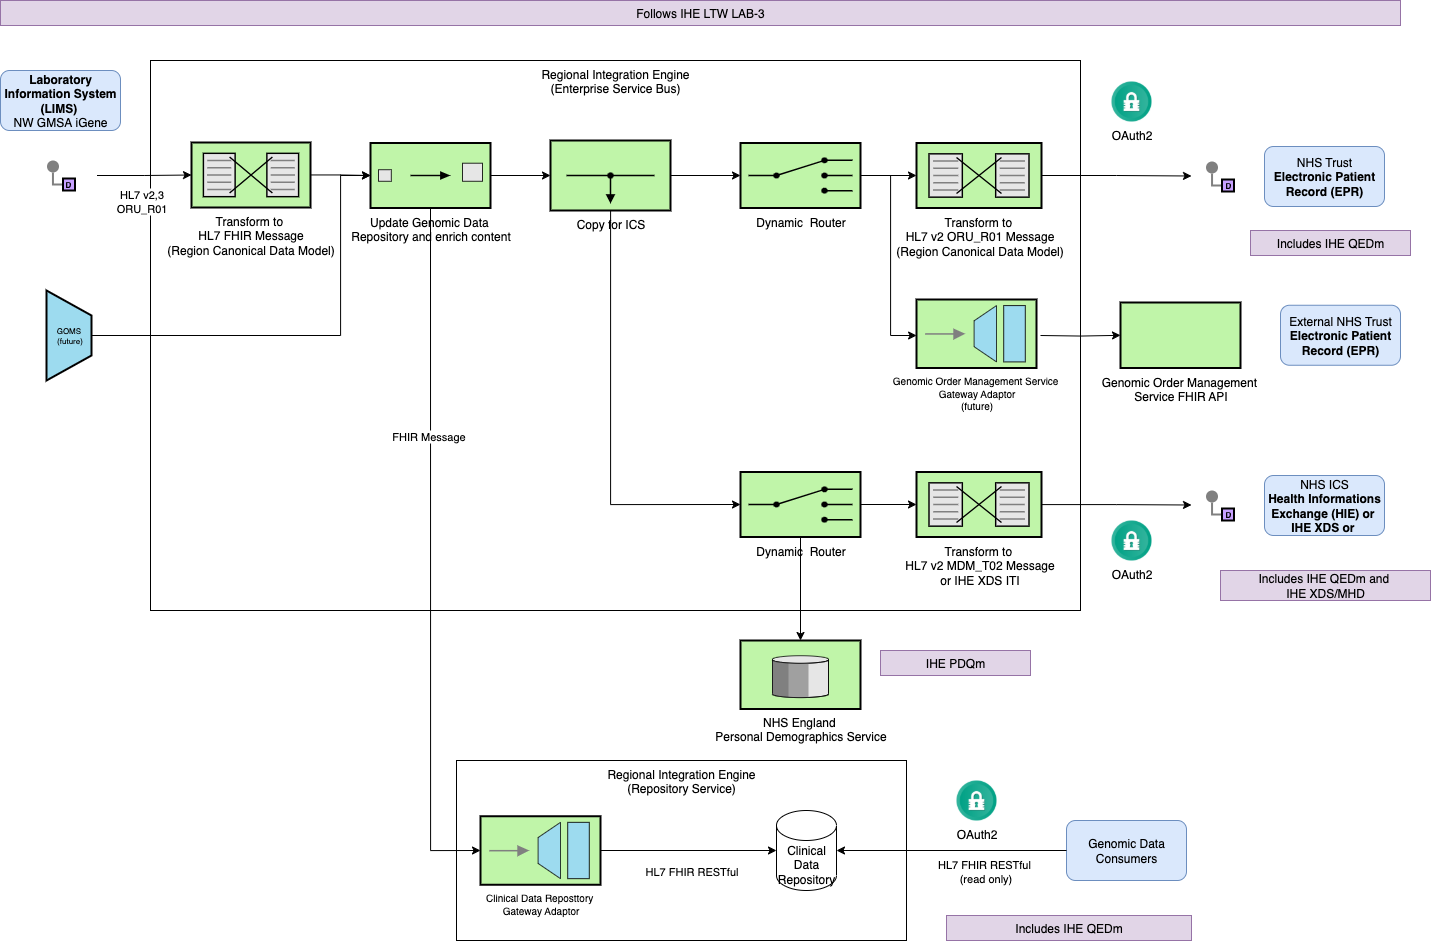

The diagram above was exported from draw.io. Its source (the exported page's mxGraphModel, read from the mxfile embedded in the PNG):
<mxGraphModel dx="1589" dy="949" grid="1" gridSize="10" guides="1" tooltips="1" connect="1" arrows="1" fold="1" page="1" pageScale="1" pageWidth="827" pageHeight="1169" math="0" shadow="0">
  <root>
    <mxCell id="0" />
    <mxCell id="1" parent="0" />
    <mxCell id="_b9NuXSDLzWbAmvTPXuV-12" value="Regional Integration Engine&lt;div&gt;(Repository Service)&lt;/div&gt;" style="rounded=0;whiteSpace=wrap;html=1;verticalAlign=top;" parent="1" vertex="1">
      <mxGeometry x="586" y="1410" width="450" height="180" as="geometry" />
    </mxCell>
    <mxCell id="HnpPnAv44DMsRuAQf5Vg-59" value="Regional Integration Engine&lt;br&gt;(Enterprise Service Bus)" style="rounded=0;whiteSpace=wrap;html=1;verticalAlign=top;" parent="1" vertex="1">
      <mxGeometry x="280" y="710" width="930" height="550" as="geometry" />
    </mxCell>
    <mxCell id="7jtiY5M9mVHTs9dgm_Sb-16" style="edgeStyle=orthogonalEdgeStyle;rounded=0;orthogonalLoop=1;jettySize=auto;html=1;entryX=0;entryY=0.5;entryDx=0;entryDy=0;entryPerimeter=0;" parent="1" source="SpyZkMs1lM7mogaTS6Ty-38" target="_b9NuXSDLzWbAmvTPXuV-6" edge="1">
      <mxGeometry relative="1" as="geometry" />
    </mxCell>
    <mxCell id="ASGDk-45rUAA4ve6-Ohr-1" value="HL7 v2,3&lt;br&gt;ORU_R01" style="edgeLabel;html=1;align=center;verticalAlign=middle;resizable=0;points=[];" parent="7jtiY5M9mVHTs9dgm_Sb-16" connectable="0" vertex="1">
      <mxGeometry x="-0.2687" y="1" relative="1" as="geometry">
        <mxPoint x="9" y="26" as="offset" />
      </mxGeometry>
    </mxCell>
    <mxCell id="SpyZkMs1lM7mogaTS6Ty-38" value="" style="rounded=0;whiteSpace=wrap;html=1;strokeColor=none;" parent="1" vertex="1">
      <mxGeometry x="153.5" y="800" width="73" height="50" as="geometry" />
    </mxCell>
    <mxCell id="HnpPnAv44DMsRuAQf5Vg-33" value="&lt;b&gt;Laboratory Information System (LIMS)&amp;nbsp;&lt;/b&gt;&lt;div&gt;NW GMSA&amp;nbsp;iGene&lt;/div&gt;" style="rounded=1;whiteSpace=wrap;html=1;fillColor=#dae8fc;strokeColor=#6c8ebf;" parent="1" vertex="1">
      <mxGeometry x="130" y="720" width="120" height="60" as="geometry" />
    </mxCell>
    <mxCell id="7jtiY5M9mVHTs9dgm_Sb-10" value="" style="edgeStyle=orthogonalEdgeStyle;rounded=0;exitX=0;exitY=0.5;endArrow=none;dashed=0;html=1;strokeColor=#808080;strokeWidth=2;" parent="1" source="7jtiY5M9mVHTs9dgm_Sb-12" target="7jtiY5M9mVHTs9dgm_Sb-11" edge="1">
      <mxGeometry relative="1" as="geometry" />
    </mxCell>
    <mxCell id="7jtiY5M9mVHTs9dgm_Sb-11" value="" style="strokeWidth=2;dashed=0;align=center;fontSize=8;shape=ellipse;fillColor=#808080;strokeColor=none;" parent="1" vertex="1">
      <mxGeometry x="176.5" y="810" width="12" height="12" as="geometry" />
    </mxCell>
    <mxCell id="7jtiY5M9mVHTs9dgm_Sb-12" value="D" style="strokeWidth=2;dashed=0;align=center;fontSize=8;shape=rect;fillColor=#C7A0FF;fontStyle=1;whiteSpace=wrap;html=1;" parent="1" vertex="1">
      <mxGeometry x="192.5" y="828" width="12" height="12" as="geometry" />
    </mxCell>
    <mxCell id="By_1TARWnx_QZHChqkb0-12" style="edgeStyle=orthogonalEdgeStyle;rounded=0;orthogonalLoop=1;jettySize=auto;html=1;exitX=1;exitY=0.5;exitDx=0;exitDy=0;exitPerimeter=0;entryX=0;entryY=0.5;entryDx=0;entryDy=0;entryPerimeter=0;" parent="1" source="7jtiY5M9mVHTs9dgm_Sb-15" target="ASGDk-45rUAA4ve6-Ohr-6" edge="1">
      <mxGeometry relative="1" as="geometry">
        <mxPoint x="990" y="821" as="sourcePoint" />
        <mxPoint x="1046" y="822" as="targetPoint" />
      </mxGeometry>
    </mxCell>
    <mxCell id="7jtiY5M9mVHTs9dgm_Sb-15" value="&lt;font style=&quot;font-size: 12px;&quot;&gt;Dynamic&amp;nbsp; Router&lt;/font&gt;" style="html=1;strokeWidth=2;outlineConnect=0;dashed=0;align=center;fontSize=8;shape=mxgraph.eip.content_based_router;verticalLabelPosition=bottom;verticalAlign=top;fillColor=#c0f5a9;" parent="1" vertex="1">
      <mxGeometry x="870" y="792.5" width="120" height="65" as="geometry" />
    </mxCell>
    <mxCell id="_b9NuXSDLzWbAmvTPXuV-1" value="" style="rounded=0;whiteSpace=wrap;html=1;strokeColor=none;" parent="1" vertex="1">
      <mxGeometry x="1321" y="800.5" width="73" height="50" as="geometry" />
    </mxCell>
    <mxCell id="_b9NuXSDLzWbAmvTPXuV-2" value="" style="edgeStyle=orthogonalEdgeStyle;rounded=0;exitX=0;exitY=0.5;endArrow=none;dashed=0;html=1;strokeColor=#808080;strokeWidth=2;" parent="1" source="_b9NuXSDLzWbAmvTPXuV-4" target="_b9NuXSDLzWbAmvTPXuV-3" edge="1">
      <mxGeometry relative="1" as="geometry" />
    </mxCell>
    <mxCell id="_b9NuXSDLzWbAmvTPXuV-3" value="" style="strokeWidth=2;dashed=0;align=center;fontSize=8;shape=ellipse;fillColor=#808080;strokeColor=none;" parent="1" vertex="1">
      <mxGeometry x="1335.5" y="811" width="12" height="12" as="geometry" />
    </mxCell>
    <mxCell id="_b9NuXSDLzWbAmvTPXuV-4" value="D" style="strokeWidth=2;dashed=0;align=center;fontSize=8;shape=rect;fillColor=#C7A0FF;fontStyle=1;whiteSpace=wrap;html=1;" parent="1" vertex="1">
      <mxGeometry x="1351.5" y="829" width="12" height="12" as="geometry" />
    </mxCell>
    <mxCell id="_b9NuXSDLzWbAmvTPXuV-6" value="&lt;font style=&quot;font-size: 12px;&quot;&gt;Transform to&amp;nbsp;&lt;/font&gt;&lt;div&gt;&lt;font style=&quot;font-size: 12px;&quot;&gt;HL7 FHIR Message&lt;/font&gt;&lt;br&gt;&lt;/div&gt;&lt;div&gt;&lt;font style=&quot;font-size: 12px;&quot;&gt;(Region Canonical Data Model)&lt;/font&gt;&lt;/div&gt;" style="html=1;strokeWidth=2;outlineConnect=0;dashed=0;align=center;fontSize=8;shape=mxgraph.eip.message_translator;fillColor=#c0f5a9;verticalLabelPosition=bottom;verticalAlign=top;" parent="1" vertex="1">
      <mxGeometry x="321" y="792" width="119" height="65" as="geometry" />
    </mxCell>
    <mxCell id="_b9NuXSDLzWbAmvTPXuV-9" style="edgeStyle=orthogonalEdgeStyle;rounded=0;orthogonalLoop=1;jettySize=auto;html=1;entryX=0;entryY=0.5;entryDx=0;entryDy=0;" parent="1" source="ASGDk-45rUAA4ve6-Ohr-6" target="_b9NuXSDLzWbAmvTPXuV-1" edge="1">
      <mxGeometry relative="1" as="geometry">
        <mxPoint x="1102.7000000000003" y="824.9999999999998" as="targetPoint" />
      </mxGeometry>
    </mxCell>
    <mxCell id="_b9NuXSDLzWbAmvTPXuV-13" value="Clinical Data Repository" style="shape=cylinder3;whiteSpace=wrap;html=1;boundedLbl=1;backgroundOutline=1;size=15;" parent="1" vertex="1">
      <mxGeometry x="906" y="1460" width="60" height="80" as="geometry" />
    </mxCell>
    <mxCell id="_b9NuXSDLzWbAmvTPXuV-15" style="edgeStyle=orthogonalEdgeStyle;rounded=0;orthogonalLoop=1;jettySize=auto;html=1;" parent="1" source="_b9NuXSDLzWbAmvTPXuV-6" target="ASGDk-45rUAA4ve6-Ohr-3" edge="1">
      <mxGeometry relative="1" as="geometry" />
    </mxCell>
    <mxCell id="_b9NuXSDLzWbAmvTPXuV-16" style="edgeStyle=orthogonalEdgeStyle;rounded=0;orthogonalLoop=1;jettySize=auto;html=1;entryX=0;entryY=0.5;entryDx=0;entryDy=0;entryPerimeter=0;exitX=1;exitY=0.5;exitDx=0;exitDy=0;exitPerimeter=0;" parent="1" source="A2E8gG3wmct7KMqBH02L-5" target="_b9NuXSDLzWbAmvTPXuV-13" edge="1">
      <mxGeometry relative="1" as="geometry">
        <mxPoint x="691" y="1500" as="sourcePoint" />
      </mxGeometry>
    </mxCell>
    <mxCell id="_b9NuXSDLzWbAmvTPXuV-17" value="HL7 FHIR RESTful" style="edgeLabel;html=1;align=center;verticalAlign=middle;resizable=0;points=[];" parent="_b9NuXSDLzWbAmvTPXuV-16" connectable="0" vertex="1">
      <mxGeometry x="-0.2917" y="-3" relative="1" as="geometry">
        <mxPoint x="28" y="17" as="offset" />
      </mxGeometry>
    </mxCell>
    <mxCell id="By_1TARWnx_QZHChqkb0-8" style="edgeStyle=orthogonalEdgeStyle;rounded=0;orthogonalLoop=1;jettySize=auto;html=1;" parent="1" source="ASGDk-45rUAA4ve6-Ohr-3" target="By_1TARWnx_QZHChqkb0-3" edge="1">
      <mxGeometry relative="1" as="geometry" />
    </mxCell>
    <mxCell id="ASGDk-45rUAA4ve6-Ohr-3" value="&lt;font style=&quot;font-size: 12px;&quot;&gt;Update Genomic Data&amp;nbsp;&lt;/font&gt;&lt;div&gt;&lt;font style=&quot;font-size: 12px;&quot;&gt;Repository and enrich content&lt;/font&gt;&lt;/div&gt;" style="html=1;strokeWidth=2;outlineConnect=0;dashed=0;align=center;fontSize=8;fillColor=#c0f5a9;verticalLabelPosition=bottom;verticalAlign=top;shape=mxgraph.eip.content_enricher;" parent="1" vertex="1">
      <mxGeometry x="500" y="792.5" width="120" height="65" as="geometry" />
    </mxCell>
    <mxCell id="yU3ElABQZjIhGrlI_ipJ-1" value="OAuth2" style="shape=image;html=1;verticalAlign=top;verticalLabelPosition=bottom;labelBackgroundColor=#ffffff;imageAspect=0;aspect=fixed;image=https://cdn4.iconfinder.com/data/icons/ios-web-user-interface-multi-circle-flat-vol-3/512/Authorisation_lock_padlock_password_privacy_safe_security-128.png" parent="1" vertex="1">
      <mxGeometry x="1241" y="731" width="40" height="40" as="geometry" />
    </mxCell>
    <mxCell id="ck6UTDwcm1I5cA8ir3R7-1" value="NHS Trust&lt;br&gt;&lt;b&gt;Electronic Patient Record (EPR)&lt;/b&gt;" style="rounded=1;whiteSpace=wrap;html=1;fillColor=#dae8fc;strokeColor=#6c8ebf;" parent="1" vertex="1">
      <mxGeometry x="1394" y="796" width="120" height="60" as="geometry" />
    </mxCell>
    <mxCell id="By_1TARWnx_QZHChqkb0-15" style="edgeStyle=orthogonalEdgeStyle;rounded=0;orthogonalLoop=1;jettySize=auto;html=1;" parent="1" target="By_1TARWnx_QZHChqkb0-2" edge="1">
      <mxGeometry relative="1" as="geometry">
        <mxPoint x="1170" y="985" as="sourcePoint" />
      </mxGeometry>
    </mxCell>
    <mxCell id="By_1TARWnx_QZHChqkb0-2" value="&lt;font style=&quot;font-size: 12px;&quot;&gt;Genomic Order Management&amp;nbsp;&lt;/font&gt;&lt;div&gt;&lt;font style=&quot;font-size: 12px;&quot;&gt;Service FHIR API&lt;/font&gt;&lt;/div&gt;" style="strokeWidth=2;dashed=0;align=center;fontSize=8;shape=rect;fillColor=#c0f5a9;verticalLabelPosition=bottom;verticalAlign=top;html=1;" parent="1" vertex="1">
      <mxGeometry x="1250" y="952" width="120" height="65.5" as="geometry" />
    </mxCell>
    <mxCell id="By_1TARWnx_QZHChqkb0-3" value="&lt;font style=&quot;font-size: 12px;&quot;&gt;Copy for ICS&lt;/font&gt;" style="html=1;strokeWidth=2;outlineConnect=0;dashed=0;align=center;fontSize=8;verticalLabelPosition=bottom;verticalAlign=top;shape=mxgraph.eip.wire_tap;fillColor=#c0f5a9" parent="1" vertex="1">
      <mxGeometry x="680" y="790" width="120" height="70" as="geometry" />
    </mxCell>
    <mxCell id="By_1TARWnx_QZHChqkb0-6" style="edgeStyle=orthogonalEdgeStyle;rounded=0;orthogonalLoop=1;jettySize=auto;html=1;entryX=0;entryY=0.5;entryDx=0;entryDy=0;entryPerimeter=0;exitX=0.5;exitY=1;exitDx=0;exitDy=0;exitPerimeter=0;" parent="1" source="ASGDk-45rUAA4ve6-Ohr-3" target="A2E8gG3wmct7KMqBH02L-5" edge="1">
      <mxGeometry relative="1" as="geometry">
        <mxPoint x="646" y="1500" as="targetPoint" />
      </mxGeometry>
    </mxCell>
    <mxCell id="By_1TARWnx_QZHChqkb0-7" value="FHIR Message" style="edgeLabel;html=1;align=center;verticalAlign=middle;resizable=0;points=[];" parent="By_1TARWnx_QZHChqkb0-6" connectable="0" vertex="1">
      <mxGeometry x="-0.3434" y="-3" relative="1" as="geometry">
        <mxPoint as="offset" />
      </mxGeometry>
    </mxCell>
    <mxCell id="ASGDk-45rUAA4ve6-Ohr-6" value="&lt;font style=&quot;font-size: 12px;&quot;&gt;Transform to&amp;nbsp;&lt;/font&gt;&lt;div&gt;&lt;font style=&quot;font-size: 12px;&quot;&gt;HL7 v2 ORU_R01 Message&lt;/font&gt;&lt;br&gt;&lt;/div&gt;&lt;div&gt;&lt;font style=&quot;font-size: 12px;&quot;&gt;(Region Canonical Data Model)&lt;/font&gt;&lt;/div&gt;" style="html=1;strokeWidth=2;outlineConnect=0;dashed=0;align=center;fontSize=8;shape=mxgraph.eip.message_translator;fillColor=#c0f5a9;verticalLabelPosition=bottom;verticalAlign=top;" parent="1" vertex="1">
      <mxGeometry x="1046" y="792.5" width="125" height="65" as="geometry" />
    </mxCell>
    <mxCell id="By_1TARWnx_QZHChqkb0-11" style="edgeStyle=orthogonalEdgeStyle;rounded=0;orthogonalLoop=1;jettySize=auto;html=1;entryX=0;entryY=0.5;entryDx=0;entryDy=0;entryPerimeter=0;" parent="1" source="By_1TARWnx_QZHChqkb0-3" target="7jtiY5M9mVHTs9dgm_Sb-15" edge="1">
      <mxGeometry relative="1" as="geometry" />
    </mxCell>
    <mxCell id="By_1TARWnx_QZHChqkb0-13" style="edgeStyle=orthogonalEdgeStyle;rounded=0;orthogonalLoop=1;jettySize=auto;html=1;entryX=0;entryY=0.5;entryDx=0;entryDy=0;entryPerimeter=0;" parent="1" source="7jtiY5M9mVHTs9dgm_Sb-15" target="A2E8gG3wmct7KMqBH02L-4" edge="1">
      <mxGeometry relative="1" as="geometry">
        <Array as="points">
          <mxPoint x="1020" y="825" />
          <mxPoint x="1020" y="985" />
          <mxPoint x="1046" y="985" />
        </Array>
        <mxPoint x="1090" y="984.75" as="targetPoint" />
      </mxGeometry>
    </mxCell>
    <mxCell id="By_1TARWnx_QZHChqkb0-14" value="External NHS Trust&lt;br&gt;&lt;b&gt;Electronic Patient Record (EPR)&lt;/b&gt;" style="rounded=1;whiteSpace=wrap;html=1;fillColor=#dae8fc;strokeColor=#6c8ebf;" parent="1" vertex="1">
      <mxGeometry x="1410" y="954.75" width="120" height="60" as="geometry" />
    </mxCell>
    <mxCell id="By_1TARWnx_QZHChqkb0-16" style="edgeStyle=orthogonalEdgeStyle;rounded=0;orthogonalLoop=1;jettySize=auto;html=1;exitX=1;exitY=0.5;exitDx=0;exitDy=0;exitPerimeter=0;entryX=0;entryY=0.5;entryDx=0;entryDy=0;entryPerimeter=0;" parent="1" source="By_1TARWnx_QZHChqkb0-17" target="By_1TARWnx_QZHChqkb0-25" edge="1">
      <mxGeometry relative="1" as="geometry">
        <mxPoint x="990" y="1150" as="sourcePoint" />
        <mxPoint x="1046" y="1151" as="targetPoint" />
      </mxGeometry>
    </mxCell>
    <mxCell id="FSswNMQdKsKT9vddK4mb-2" style="edgeStyle=orthogonalEdgeStyle;rounded=0;orthogonalLoop=1;jettySize=auto;html=1;" parent="1" source="By_1TARWnx_QZHChqkb0-17" target="FSswNMQdKsKT9vddK4mb-1" edge="1">
      <mxGeometry relative="1" as="geometry" />
    </mxCell>
    <mxCell id="By_1TARWnx_QZHChqkb0-17" value="&lt;font style=&quot;font-size: 12px;&quot;&gt;Dynamic&amp;nbsp; Router&lt;/font&gt;" style="html=1;strokeWidth=2;outlineConnect=0;dashed=0;align=center;fontSize=8;shape=mxgraph.eip.content_based_router;verticalLabelPosition=bottom;verticalAlign=top;fillColor=#c0f5a9;" parent="1" vertex="1">
      <mxGeometry x="870" y="1121.5" width="120" height="65" as="geometry" />
    </mxCell>
    <mxCell id="By_1TARWnx_QZHChqkb0-18" value="" style="rounded=0;whiteSpace=wrap;html=1;strokeColor=none;" parent="1" vertex="1">
      <mxGeometry x="1321" y="1129.5" width="73" height="50" as="geometry" />
    </mxCell>
    <mxCell id="By_1TARWnx_QZHChqkb0-19" value="" style="edgeStyle=orthogonalEdgeStyle;rounded=0;exitX=0;exitY=0.5;endArrow=none;dashed=0;html=1;strokeColor=#808080;strokeWidth=2;" parent="1" source="By_1TARWnx_QZHChqkb0-21" target="By_1TARWnx_QZHChqkb0-20" edge="1">
      <mxGeometry relative="1" as="geometry" />
    </mxCell>
    <mxCell id="By_1TARWnx_QZHChqkb0-20" value="" style="strokeWidth=2;dashed=0;align=center;fontSize=8;shape=ellipse;fillColor=#808080;strokeColor=none;" parent="1" vertex="1">
      <mxGeometry x="1335.5" y="1140" width="12" height="12" as="geometry" />
    </mxCell>
    <mxCell id="By_1TARWnx_QZHChqkb0-21" value="D" style="strokeWidth=2;dashed=0;align=center;fontSize=8;shape=rect;fillColor=#C7A0FF;fontStyle=1;whiteSpace=wrap;html=1;" parent="1" vertex="1">
      <mxGeometry x="1351.5" y="1158" width="12" height="12" as="geometry" />
    </mxCell>
    <mxCell id="By_1TARWnx_QZHChqkb0-22" style="edgeStyle=orthogonalEdgeStyle;rounded=0;orthogonalLoop=1;jettySize=auto;html=1;entryX=0;entryY=0.5;entryDx=0;entryDy=0;" parent="1" source="By_1TARWnx_QZHChqkb0-25" target="By_1TARWnx_QZHChqkb0-18" edge="1">
      <mxGeometry relative="1" as="geometry">
        <mxPoint x="1102.7000000000003" y="1153.9999999999998" as="targetPoint" />
      </mxGeometry>
    </mxCell>
    <mxCell id="By_1TARWnx_QZHChqkb0-23" value="OAuth2" style="shape=image;html=1;verticalAlign=top;verticalLabelPosition=bottom;labelBackgroundColor=#ffffff;imageAspect=0;aspect=fixed;image=https://cdn4.iconfinder.com/data/icons/ios-web-user-interface-multi-circle-flat-vol-3/512/Authorisation_lock_padlock_password_privacy_safe_security-128.png" parent="1" vertex="1">
      <mxGeometry x="1241" y="1170" width="40" height="40" as="geometry" />
    </mxCell>
    <mxCell id="By_1TARWnx_QZHChqkb0-24" value="NHS ICS&lt;div&gt;&lt;b&gt;Health Informations Exchange (HIE) or&amp;nbsp;&lt;/b&gt;&lt;/div&gt;&lt;b&gt;IHE XDS or&amp;nbsp;&lt;/b&gt;" style="rounded=1;whiteSpace=wrap;html=1;fillColor=#dae8fc;strokeColor=#6c8ebf;" parent="1" vertex="1">
      <mxGeometry x="1394" y="1125" width="120" height="60" as="geometry" />
    </mxCell>
    <mxCell id="By_1TARWnx_QZHChqkb0-25" value="&lt;font style=&quot;font-size: 12px;&quot;&gt;Transform to&amp;nbsp;&lt;/font&gt;&lt;div&gt;&lt;font style=&quot;font-size: 12px;&quot;&gt;HL7 v2 MDM_T02 Message&lt;/font&gt;&lt;br&gt;&lt;/div&gt;&lt;div&gt;&lt;font style=&quot;font-size: 12px;&quot;&gt;or IHE XDS ITI&lt;/font&gt;&lt;/div&gt;" style="html=1;strokeWidth=2;outlineConnect=0;dashed=0;align=center;fontSize=8;shape=mxgraph.eip.message_translator;fillColor=#c0f5a9;verticalLabelPosition=bottom;verticalAlign=top;" parent="1" vertex="1">
      <mxGeometry x="1046" y="1121.5" width="125" height="65" as="geometry" />
    </mxCell>
    <mxCell id="By_1TARWnx_QZHChqkb0-26" style="edgeStyle=orthogonalEdgeStyle;rounded=0;orthogonalLoop=1;jettySize=auto;html=1;entryX=0;entryY=0.5;entryDx=0;entryDy=0;entryPerimeter=0;" parent="1" source="By_1TARWnx_QZHChqkb0-3" target="By_1TARWnx_QZHChqkb0-17" edge="1">
      <mxGeometry relative="1" as="geometry">
        <Array as="points">
          <mxPoint x="740" y="1154" />
        </Array>
      </mxGeometry>
    </mxCell>
    <mxCell id="By_1TARWnx_QZHChqkb0-27" value="Genomic Data Consumers" style="rounded=1;whiteSpace=wrap;html=1;fillColor=#dae8fc;strokeColor=#6c8ebf;" parent="1" vertex="1">
      <mxGeometry x="1196" y="1470" width="120" height="60" as="geometry" />
    </mxCell>
    <mxCell id="By_1TARWnx_QZHChqkb0-28" value="Includes IHE QEDm" style="rounded=0;whiteSpace=wrap;html=1;fillColor=#e1d5e7;strokeColor=#9673a6;" parent="1" vertex="1">
      <mxGeometry x="1076" y="1565" width="245" height="25" as="geometry" />
    </mxCell>
    <mxCell id="By_1TARWnx_QZHChqkb0-29" style="edgeStyle=orthogonalEdgeStyle;rounded=0;orthogonalLoop=1;jettySize=auto;html=1;entryX=1;entryY=0.5;entryDx=0;entryDy=0;entryPerimeter=0;" parent="1" source="By_1TARWnx_QZHChqkb0-27" target="_b9NuXSDLzWbAmvTPXuV-13" edge="1">
      <mxGeometry relative="1" as="geometry" />
    </mxCell>
    <mxCell id="By_1TARWnx_QZHChqkb0-30" value="HL7 FHIR RESTful&amp;nbsp;&lt;br&gt;(read only)" style="edgeLabel;html=1;align=center;verticalAlign=middle;resizable=0;points=[];" parent="By_1TARWnx_QZHChqkb0-29" connectable="0" vertex="1">
      <mxGeometry x="-0.2" relative="1" as="geometry">
        <mxPoint x="11" y="20" as="offset" />
      </mxGeometry>
    </mxCell>
    <mxCell id="By_1TARWnx_QZHChqkb0-31" value="OAuth2" style="shape=image;html=1;verticalAlign=top;verticalLabelPosition=bottom;labelBackgroundColor=#ffffff;imageAspect=0;aspect=fixed;image=https://cdn4.iconfinder.com/data/icons/ios-web-user-interface-multi-circle-flat-vol-3/512/Authorisation_lock_padlock_password_privacy_safe_security-128.png" parent="1" vertex="1">
      <mxGeometry x="1086" y="1430" width="40" height="40" as="geometry" />
    </mxCell>
    <mxCell id="By_1TARWnx_QZHChqkb0-32" value="Follows IHE LTW LAB-3" style="rounded=0;whiteSpace=wrap;html=1;fillColor=#e1d5e7;strokeColor=#9673a6;" parent="1" vertex="1">
      <mxGeometry x="130" y="650" width="1400" height="25" as="geometry" />
    </mxCell>
    <mxCell id="By_1TARWnx_QZHChqkb0-33" value="Includes IHE QEDm and&amp;nbsp;&lt;div&gt;IHE XDS/MHD&lt;/div&gt;" style="rounded=0;whiteSpace=wrap;html=1;fillColor=#e1d5e7;strokeColor=#9673a6;" parent="1" vertex="1">
      <mxGeometry x="1350" y="1220" width="210" height="30" as="geometry" />
    </mxCell>
    <mxCell id="By_1TARWnx_QZHChqkb0-34" value="Includes IHE QEDm" style="rounded=0;whiteSpace=wrap;html=1;fillColor=#e1d5e7;strokeColor=#9673a6;" parent="1" vertex="1">
      <mxGeometry x="1380" y="880" width="160" height="25" as="geometry" />
    </mxCell>
    <mxCell id="FSswNMQdKsKT9vddK4mb-1" value="&lt;font style=&quot;font-size: 12px;&quot;&gt;NHS England&amp;nbsp;&lt;/font&gt;&lt;div&gt;&lt;font style=&quot;font-size: 12px;&quot;&gt;Personal Demographics Service&lt;/font&gt;&lt;/div&gt;" style="html=1;strokeWidth=2;outlineConnect=0;dashed=0;align=center;fontSize=8;verticalLabelPosition=bottom;verticalAlign=top;shape=mxgraph.eip.message_store;fillColor=#c0f5a9" parent="1" vertex="1">
      <mxGeometry x="870" y="1290" width="120" height="68.5" as="geometry" />
    </mxCell>
    <mxCell id="FSswNMQdKsKT9vddK4mb-3" value="IHE PDQm" style="rounded=0;whiteSpace=wrap;html=1;fillColor=#e1d5e7;strokeColor=#9673a6;" parent="1" vertex="1">
      <mxGeometry x="1010" y="1300" width="150" height="25" as="geometry" />
    </mxCell>
    <mxCell id="A2E8gG3wmct7KMqBH02L-3" style="edgeStyle=orthogonalEdgeStyle;rounded=0;orthogonalLoop=1;jettySize=auto;html=1;entryX=0;entryY=0.5;entryDx=0;entryDy=0;entryPerimeter=0;" edge="1" parent="1" source="A2E8gG3wmct7KMqBH02L-1" target="ASGDk-45rUAA4ve6-Ohr-3">
      <mxGeometry relative="1" as="geometry">
        <mxPoint x="490.5" y="865" as="targetPoint" />
        <Array as="points">
          <mxPoint x="470" y="985" />
          <mxPoint x="470" y="825" />
        </Array>
      </mxGeometry>
    </mxCell>
    <mxCell id="A2E8gG3wmct7KMqBH02L-1" value="GOMS&amp;nbsp;&lt;br&gt;(future)" style="strokeWidth=2;outlineConnect=0;dashed=0;align=center;html=1;fontSize=8;shape=mxgraph.eip.channel_adapter;fillColor=#9ddbef;" vertex="1" parent="1">
      <mxGeometry x="176" y="940" width="45" height="90" as="geometry" />
    </mxCell>
    <mxCell id="A2E8gG3wmct7KMqBH02L-4" value="&lt;font size=&quot;1&quot;&gt;Genomic Order Management Service&amp;nbsp;&lt;br&gt;Gateway Adaptor&lt;br&gt;(future)&lt;/font&gt;" style="fillColor=#c0f5a9;dashed=0;outlineConnect=0;strokeWidth=2;html=1;align=center;fontSize=8;verticalLabelPosition=bottom;verticalAlign=top;shape=mxgraph.eip.messaging_gateway;" vertex="1" parent="1">
      <mxGeometry x="1046" y="949" width="120" height="68.5" as="geometry" />
    </mxCell>
    <mxCell id="A2E8gG3wmct7KMqBH02L-5" value="&lt;font size=&quot;1&quot;&gt;Clinical Data Reposttory&amp;nbsp;&lt;br&gt;Gateway Adaptor&lt;/font&gt;" style="fillColor=#c0f5a9;dashed=0;outlineConnect=0;strokeWidth=2;html=1;align=center;fontSize=8;verticalLabelPosition=bottom;verticalAlign=top;shape=mxgraph.eip.messaging_gateway;" vertex="1" parent="1">
      <mxGeometry x="610" y="1465.75" width="120" height="68.5" as="geometry" />
    </mxCell>
  </root>
</mxGraphModel>